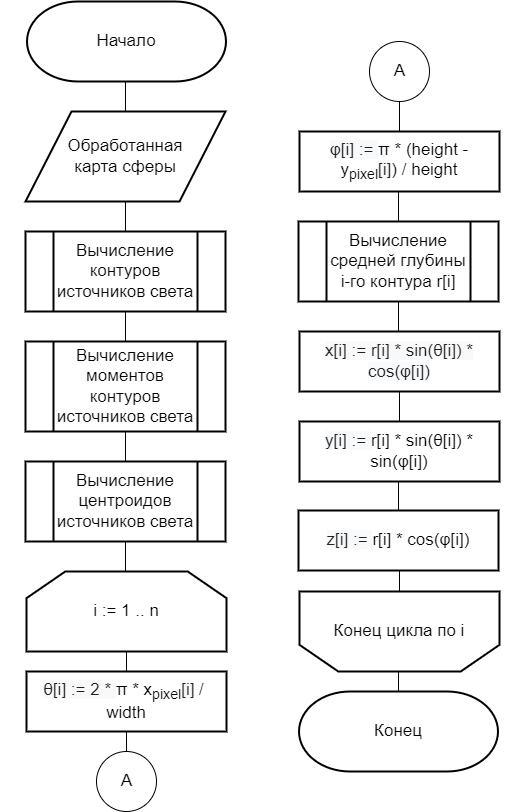

The diagram above was exported from draw.io. Its source (the exported page's mxGraphModel, read from the mxfile embedded in the PNG):
<mxGraphModel dx="2053" dy="1188" grid="1" gridSize="10" guides="1" tooltips="1" connect="1" arrows="1" fold="1" page="1" pageScale="1" pageWidth="827" pageHeight="1169" math="0" shadow="0">
  <root>
    <mxCell id="0" />
    <mxCell id="1" parent="0" />
    <mxCell id="NfnfCwqI7M4uG_9BYdU6-4" style="edgeStyle=orthogonalEdgeStyle;rounded=0;orthogonalLoop=1;jettySize=auto;html=1;exitX=0.5;exitY=1;exitDx=0;exitDy=0;exitPerimeter=0;entryX=0.5;entryY=0;entryDx=0;entryDy=0;endArrow=none;endFill=0;" parent="1" source="NfnfCwqI7M4uG_9BYdU6-1" target="NfnfCwqI7M4uG_9BYdU6-3" edge="1">
      <mxGeometry relative="1" as="geometry" />
    </mxCell>
    <mxCell id="NfnfCwqI7M4uG_9BYdU6-1" value="Начало" style="strokeWidth=2;html=1;shape=stencil(xVVNb4MwDP01HJmAaFV7nFh37GWTdnapC1FDgpysH/9+gYBaSukgl0kc8DO85+fYSsBSXUCFQRJJKDFg70GSfCGVXIJRZAObKRy8iFx4cuFq6ULQFWbGYUcgDluBLqMNqQOe+M60DFwWSNzUWbYOojf7Tf2wNFNSWhKupO5lbvKWDLi0/0ZnRxa9vDqZSxu7qLIKJRqkHno1t3FAkHx4K8XTlD49lPqOOt2/lL7nK8V+Smuf7sX3YvHEDm48jD2QW64mHpiXXMc+351XMwdyk92NyLHUImMLyNItZIec1I/cPSyygnq5B4kuXaojXqtnd/P9zH/HILi8YVgs5zMAZfaFWobuH7r0azqHcOY6JGWgbkOPXwDlGFqecC8g76X0CbG6gduzf1zuwsPxXc+mUfyjZZ8zzoTS+GQTLD6YswYdGU6W7hXhk6ndcyHc7TS2EAOCBnV3ZQP8Ag==);whiteSpace=wrap;fontSize=17;" parent="1" vertex="1">
      <mxGeometry x="289" y="10" width="250" height="80" as="geometry" />
    </mxCell>
    <mxCell id="A0MCLNn6qekpqNKE2fol-1" style="edgeStyle=orthogonalEdgeStyle;rounded=0;orthogonalLoop=1;jettySize=auto;html=1;exitX=0.5;exitY=1;exitDx=0;exitDy=0;entryX=0.5;entryY=0;entryDx=0;entryDy=0;endArrow=none;endFill=0;" parent="1" source="NfnfCwqI7M4uG_9BYdU6-3" target="NfnfCwqI7M4uG_9BYdU6-5" edge="1">
      <mxGeometry relative="1" as="geometry" />
    </mxCell>
    <mxCell id="NfnfCwqI7M4uG_9BYdU6-3" value="Обработанная &lt;br&gt;карта сферы" style="shape=parallelogram;html=1;strokeWidth=2;perimeter=parallelogramPerimeter;whiteSpace=wrap;rounded=0;arcSize=12;size=0.23;fontSize=17;" parent="1" vertex="1">
      <mxGeometry x="313" y="120" width="200" height="90" as="geometry" />
    </mxCell>
    <mxCell id="A0MCLNn6qekpqNKE2fol-4" style="edgeStyle=orthogonalEdgeStyle;rounded=0;orthogonalLoop=1;jettySize=auto;html=1;exitX=0.5;exitY=1;exitDx=0;exitDy=0;entryX=0.5;entryY=0;entryDx=0;entryDy=0;endArrow=none;endFill=0;" parent="1" source="NfnfCwqI7M4uG_9BYdU6-5" target="A0MCLNn6qekpqNKE2fol-2" edge="1">
      <mxGeometry relative="1" as="geometry" />
    </mxCell>
    <mxCell id="NfnfCwqI7M4uG_9BYdU6-5" value="Вычисление контуров источников света" style="verticalLabelPosition=middle;verticalAlign=middle;html=1;shape=process;whiteSpace=wrap;rounded=0;size=0.14;arcSize=6;strokeWidth=2;labelPosition=center;align=center;fontSize=17;" parent="1" vertex="1">
      <mxGeometry x="313" y="240" width="200" height="80" as="geometry" />
    </mxCell>
    <mxCell id="A0MCLNn6qekpqNKE2fol-5" style="edgeStyle=orthogonalEdgeStyle;rounded=0;orthogonalLoop=1;jettySize=auto;html=1;exitX=0.5;exitY=1;exitDx=0;exitDy=0;entryX=0.5;entryY=0;entryDx=0;entryDy=0;endArrow=none;endFill=0;" parent="1" source="A0MCLNn6qekpqNKE2fol-2" target="A0MCLNn6qekpqNKE2fol-3" edge="1">
      <mxGeometry relative="1" as="geometry" />
    </mxCell>
    <mxCell id="A0MCLNn6qekpqNKE2fol-2" value="Вычисление моментов контуров источников света" style="verticalLabelPosition=middle;verticalAlign=middle;html=1;shape=process;whiteSpace=wrap;rounded=0;size=0.14;arcSize=6;strokeWidth=2;labelPosition=center;align=center;fontSize=17;" parent="1" vertex="1">
      <mxGeometry x="313" y="350" width="200" height="90" as="geometry" />
    </mxCell>
    <mxCell id="A0MCLNn6qekpqNKE2fol-7" style="edgeStyle=orthogonalEdgeStyle;rounded=0;orthogonalLoop=1;jettySize=auto;html=1;exitX=0.5;exitY=1;exitDx=0;exitDy=0;entryX=0.5;entryY=0;entryDx=0;entryDy=0;endArrow=none;endFill=0;" parent="1" source="A0MCLNn6qekpqNKE2fol-3" edge="1">
      <mxGeometry relative="1" as="geometry">
        <mxPoint x="413" y="580" as="targetPoint" />
      </mxGeometry>
    </mxCell>
    <mxCell id="A0MCLNn6qekpqNKE2fol-3" value="Вычисление центроидов источников света" style="verticalLabelPosition=middle;verticalAlign=middle;html=1;shape=process;whiteSpace=wrap;rounded=0;size=0.14;arcSize=6;strokeWidth=2;labelPosition=center;align=center;fontSize=17;" parent="1" vertex="1">
      <mxGeometry x="313" y="470" width="200" height="80" as="geometry" />
    </mxCell>
    <mxCell id="A0MCLNn6qekpqNKE2fol-9" style="edgeStyle=orthogonalEdgeStyle;rounded=0;orthogonalLoop=1;jettySize=auto;html=1;exitX=0.5;exitY=1;exitDx=0;exitDy=0;entryX=0.5;entryY=0;entryDx=0;entryDy=0;endArrow=none;endFill=0;" parent="1" target="A0MCLNn6qekpqNKE2fol-8" edge="1">
      <mxGeometry relative="1" as="geometry">
        <mxPoint x="413" y="660" as="sourcePoint" />
      </mxGeometry>
    </mxCell>
    <mxCell id="lTZiH7wRZl43ROu-w-m2-8" style="edgeStyle=orthogonalEdgeStyle;rounded=0;orthogonalLoop=1;jettySize=auto;html=1;exitX=0.5;exitY=1;exitDx=0;exitDy=0;entryX=0.5;entryY=0;entryDx=0;entryDy=0;entryPerimeter=0;endArrow=none;endFill=0;" edge="1" parent="1" source="A0MCLNn6qekpqNKE2fol-8" target="lTZiH7wRZl43ROu-w-m2-1">
      <mxGeometry relative="1" as="geometry" />
    </mxCell>
    <mxCell id="A0MCLNn6qekpqNKE2fol-8" value="&lt;span style=&quot;color: rgb(32, 33, 34); font-family: sans-serif; font-size: 17px; font-style: normal; font-variant-ligatures: normal; font-variant-caps: normal; letter-spacing: normal; orphans: 2; text-align: left; text-indent: 0px; text-transform: none; widows: 2; word-spacing: 0px; -webkit-text-stroke-width: 0px; background-color: rgb(248, 249, 250); text-decoration-thickness: initial; text-decoration-style: initial; text-decoration-color: initial;&quot;&gt;θ[i] := 2 *&amp;nbsp;&lt;/span&gt;π * x&lt;sub&gt;pixel&lt;/sub&gt;&lt;span style=&quot;color: rgb(32, 33, 34); font-family: sans-serif; text-align: left; background-color: rgb(248, 249, 250);&quot;&gt;[i]&lt;/span&gt;&amp;nbsp;/&amp;nbsp; width" style="rounded=0;whiteSpace=wrap;html=1;absoluteArcSize=1;arcSize=14;strokeWidth=2;fontSize=17;fontStyle=0" parent="1" vertex="1">
      <mxGeometry x="314" y="680" width="200" height="60" as="geometry" />
    </mxCell>
    <mxCell id="lTZiH7wRZl43ROu-w-m2-7" style="edgeStyle=orthogonalEdgeStyle;rounded=0;orthogonalLoop=1;jettySize=auto;html=1;exitX=0.5;exitY=1;exitDx=0;exitDy=0;entryX=0.5;entryY=0;entryDx=0;entryDy=0;endArrow=none;endFill=0;" edge="1" parent="1" source="A0MCLNn6qekpqNKE2fol-11" target="lTZiH7wRZl43ROu-w-m2-3">
      <mxGeometry relative="1" as="geometry" />
    </mxCell>
    <mxCell id="A0MCLNn6qekpqNKE2fol-11" value="&lt;span style=&quot;color: rgb(32, 33, 34); font-family: sans-serif; font-size: 17px; font-style: normal; font-variant-ligatures: normal; font-variant-caps: normal; letter-spacing: normal; orphans: 2; text-align: left; text-indent: 0px; text-transform: none; widows: 2; word-spacing: 0px; -webkit-text-stroke-width: 0px; background-color: rgb(248, 249, 250); text-decoration-thickness: initial; text-decoration-style: initial; text-decoration-color: initial;&quot;&gt;φ[i] := &lt;/span&gt;π * (height - y&lt;sub&gt;pixel&lt;/sub&gt;&lt;span style=&quot;color: rgb(32, 33, 34); font-family: sans-serif; text-align: left; background-color: rgb(248, 249, 250);&quot;&gt;[i]&lt;/span&gt;) / height" style="rounded=0;whiteSpace=wrap;html=1;absoluteArcSize=1;arcSize=14;strokeWidth=2;fontSize=17;fontStyle=0" parent="1" vertex="1">
      <mxGeometry x="587" y="140" width="200" height="60" as="geometry" />
    </mxCell>
    <mxCell id="A0MCLNn6qekpqNKE2fol-37" style="edgeStyle=orthogonalEdgeStyle;rounded=0;orthogonalLoop=1;jettySize=auto;html=1;exitX=0.5;exitY=1;exitDx=0;exitDy=0;entryX=0.5;entryY=0;entryDx=0;entryDy=0;endArrow=none;endFill=0;" parent="1" source="A0MCLNn6qekpqNKE2fol-13" target="A0MCLNn6qekpqNKE2fol-14" edge="1">
      <mxGeometry relative="1" as="geometry" />
    </mxCell>
    <mxCell id="lTZiH7wRZl43ROu-w-m2-4" style="edgeStyle=orthogonalEdgeStyle;rounded=0;orthogonalLoop=1;jettySize=auto;html=1;exitX=0.5;exitY=0;exitDx=0;exitDy=0;entryX=0.5;entryY=1;entryDx=0;entryDy=0;endArrow=none;endFill=0;" edge="1" parent="1" source="A0MCLNn6qekpqNKE2fol-13" target="lTZiH7wRZl43ROu-w-m2-3">
      <mxGeometry relative="1" as="geometry" />
    </mxCell>
    <mxCell id="A0MCLNn6qekpqNKE2fol-13" value="&lt;span style=&quot;color: rgb(32, 33, 34); font-family: sans-serif; font-size: 17px; font-style: normal; font-variant-ligatures: normal; font-variant-caps: normal; letter-spacing: normal; orphans: 2; text-align: left; text-indent: 0px; text-transform: none; widows: 2; word-spacing: 0px; -webkit-text-stroke-width: 0px; background-color: rgb(248, 249, 250); text-decoration-thickness: initial; text-decoration-style: initial; text-decoration-color: initial;&quot;&gt;x[i] := r[i] * sin(θ[i]) * cos(φ[i])&lt;/span&gt;" style="rounded=0;whiteSpace=wrap;html=1;absoluteArcSize=1;arcSize=14;strokeWidth=2;fontSize=17;fontStyle=0" parent="1" vertex="1">
      <mxGeometry x="587" y="340" width="200" height="60" as="geometry" />
    </mxCell>
    <mxCell id="A0MCLNn6qekpqNKE2fol-20" style="edgeStyle=orthogonalEdgeStyle;rounded=0;orthogonalLoop=1;jettySize=auto;html=1;exitX=0.5;exitY=1;exitDx=0;exitDy=0;entryX=0.5;entryY=0;entryDx=0;entryDy=0;endArrow=none;endFill=0;" parent="1" source="A0MCLNn6qekpqNKE2fol-14" target="A0MCLNn6qekpqNKE2fol-15" edge="1">
      <mxGeometry relative="1" as="geometry" />
    </mxCell>
    <mxCell id="A0MCLNn6qekpqNKE2fol-14" value="&lt;span style=&quot;color: rgb(32, 33, 34); font-family: sans-serif; font-size: 17px; font-style: normal; font-variant-ligatures: normal; font-variant-caps: normal; letter-spacing: normal; orphans: 2; text-align: left; text-indent: 0px; text-transform: none; widows: 2; word-spacing: 0px; -webkit-text-stroke-width: 0px; background-color: rgb(248, 249, 250); text-decoration-thickness: initial; text-decoration-style: initial; text-decoration-color: initial;&quot;&gt;y[i] :=&amp;nbsp;&lt;/span&gt;r[i] * sin(θ[i]) * sin(φ[i])" style="rounded=0;whiteSpace=wrap;html=1;absoluteArcSize=1;arcSize=14;strokeWidth=2;fontSize=17;fontStyle=0" parent="1" vertex="1">
      <mxGeometry x="587" y="430" width="200" height="60" as="geometry" />
    </mxCell>
    <mxCell id="MVtzeael0hPwo9ZVuhFo-3" style="edgeStyle=orthogonalEdgeStyle;rounded=0;orthogonalLoop=1;jettySize=auto;html=1;exitX=0.5;exitY=1;exitDx=0;exitDy=0;entryX=0.5;entryY=1;entryDx=0;entryDy=0;entryPerimeter=0;endArrow=none;endFill=0;" parent="1" source="A0MCLNn6qekpqNKE2fol-15" target="MVtzeael0hPwo9ZVuhFo-2" edge="1">
      <mxGeometry relative="1" as="geometry" />
    </mxCell>
    <mxCell id="A0MCLNn6qekpqNKE2fol-15" value="&lt;span style=&quot;color: rgb(32, 33, 34); font-family: sans-serif; font-size: 17px; font-style: normal; font-variant-ligatures: normal; font-variant-caps: normal; letter-spacing: normal; orphans: 2; text-align: left; text-indent: 0px; text-transform: none; widows: 2; word-spacing: 0px; -webkit-text-stroke-width: 0px; background-color: rgb(248, 249, 250); text-decoration-thickness: initial; text-decoration-style: initial; text-decoration-color: initial;&quot;&gt;z[i] :=&amp;nbsp;&lt;/span&gt;r[i] * cos(φ[i])" style="rounded=0;whiteSpace=wrap;html=1;absoluteArcSize=1;arcSize=14;strokeWidth=2;fontSize=17;fontStyle=0" parent="1" vertex="1">
      <mxGeometry x="586" y="519" width="200" height="60" as="geometry" />
    </mxCell>
    <mxCell id="A0MCLNn6qekpqNKE2fol-22" value="Конец" style="strokeWidth=2;html=1;shape=stencil(xVVNb4MwDP01HJmAaFV7nFh37GWTdnapC1FDgpysH/9+gYBaSukgl0kc8DO85+fYSsBSXUCFQRJJKDFg70GSfCGVXIJRZAObKRy8iFx4cuFq6ULQFWbGYUcgDluBLqMNqQOe+M60DFwWSNzUWbYOojf7Tf2wNFNSWhKupO5lbvKWDLi0/0ZnRxa9vDqZSxu7qLIKJRqkHno1t3FAkHx4K8XTlD49lPqOOt2/lL7nK8V+Smuf7sX3YvHEDm48jD2QW64mHpiXXMc+351XMwdyk92NyLHUImMLyNItZIec1I/cPSyygnq5B4kuXaojXqtnd/P9zH/HILi8YVgs5zMAZfaFWobuH7r0azqHcOY6JGWgbkOPXwDlGFqecC8g76X0CbG6gduzf1zuwsPxXc+mUfyjZZ8zzoTS+GQTLD6YswYdGU6W7hXhk6ndcyHc7TS2EAOCBnV3ZQP8Ag==);whiteSpace=wrap;fontSize=17;" parent="1" vertex="1">
      <mxGeometry x="561" y="700" width="250" height="80" as="geometry" />
    </mxCell>
    <mxCell id="MVtzeael0hPwo9ZVuhFo-1" value="i := 1 .. n" style="strokeWidth=2;html=1;shape=stencil(rZVNb4MwDIZ/Ta5VIKItx4l1p6qXHnpOqTuiQoICa7d/vxQXjY/BmKnEAb+G94ktW2EiKhKZA/O5lhkw8cp8f2tM7oStylTpQveaYGLJMbxhGK4xlEUOcYnaVVoljylgpiitucBNncqHg9IJWHQVG8Zf3Df3R0Sx0dqZKKOLVqaRd2ZSafcv/0QzvggQ8/WIMcodIYMSbEv9KW+HAvPfyCRvGmlPILUrqrl/kQ7/J3k00obSvS7LmwjbEeriC+53cOF6Im9P4oXU6ki9rLeOUN0AT0ROGVpAER1lfHm35kOffj1lLu/L3UvU6cxcoTF0nV6NNaB2SJVuOKxmO3Qa+ASLIJhtsSScIpjtwJ/sQOklZSTi1BQwsjlO741lpQ7MsojOxsLIkJ9VmuJlNrQ/PYNKxcu1Er4B);whiteSpace=wrap;fontSize=17;" parent="1" vertex="1">
      <mxGeometry x="314" y="580" width="200" height="80" as="geometry" />
    </mxCell>
    <mxCell id="MVtzeael0hPwo9ZVuhFo-4" style="edgeStyle=orthogonalEdgeStyle;rounded=0;orthogonalLoop=1;jettySize=auto;html=1;exitX=0.5;exitY=0;exitDx=0;exitDy=0;exitPerimeter=0;entryX=0.5;entryY=0;entryDx=0;entryDy=0;entryPerimeter=0;endArrow=none;endFill=0;" parent="1" source="MVtzeael0hPwo9ZVuhFo-2" target="A0MCLNn6qekpqNKE2fol-22" edge="1">
      <mxGeometry relative="1" as="geometry" />
    </mxCell>
    <mxCell id="MVtzeael0hPwo9ZVuhFo-2" value="Конец цикла по i" style="strokeWidth=2;html=1;shape=stencil(rZVNb4MwDIZ/Ta5VIKItx4l1p6qXHnpOqTuiQoICa7d/vxQXjY/BmKnEAb+G94ktW2EiKhKZA/O5lhkw8cp8f2tM7oStylTpQveaYGLJMbxhGK4xlEUOcYnaVVoljylgpiitucBNncqHg9IJWHQVG8Zf3Df3R0Sx0dqZKKOLVqaRd2ZSafcv/0QzvggQ8/WIMcodIYMSbEv9KW+HAvPfyCRvGmlPILUrqrl/kQ7/J3k00obSvS7LmwjbEeriC+53cOF6Im9P4oXU6ki9rLeOUN0AT0ROGVpAER1lfHm35kOffj1lLu/L3UvU6cxcoTF0nV6NNaB2SJVuOKxmO3Qa+ASLIJhtsSScIpjtwJ/sQOklZSTi1BQwsjlO741lpQ7MsojOxsLIkJ9VmuJlNrQ/PYNKxcu1Er4B);whiteSpace=wrap;flipV=1;fontSize=17;" parent="1" vertex="1">
      <mxGeometry x="587" y="600" width="200" height="80" as="geometry" />
    </mxCell>
    <mxCell id="lTZiH7wRZl43ROu-w-m2-1" value="&lt;font style=&quot;font-size: 17px;&quot;&gt;А&lt;/font&gt;" style="verticalLabelPosition=middle;verticalAlign=middle;html=1;shape=mxgraph.flowchart.on-page_reference;labelPosition=center;align=center;" vertex="1" parent="1">
      <mxGeometry x="384" y="760" width="60" height="60" as="geometry" />
    </mxCell>
    <mxCell id="lTZiH7wRZl43ROu-w-m2-9" style="edgeStyle=orthogonalEdgeStyle;rounded=0;orthogonalLoop=1;jettySize=auto;html=1;exitX=0.5;exitY=1;exitDx=0;exitDy=0;exitPerimeter=0;entryX=0.5;entryY=0;entryDx=0;entryDy=0;endArrow=none;endFill=0;" edge="1" parent="1" source="lTZiH7wRZl43ROu-w-m2-2" target="A0MCLNn6qekpqNKE2fol-11">
      <mxGeometry relative="1" as="geometry" />
    </mxCell>
    <mxCell id="lTZiH7wRZl43ROu-w-m2-2" value="&lt;font style=&quot;font-size: 17px;&quot;&gt;А&lt;/font&gt;" style="verticalLabelPosition=middle;verticalAlign=middle;html=1;shape=mxgraph.flowchart.on-page_reference;labelPosition=center;align=center;" vertex="1" parent="1">
      <mxGeometry x="657" y="50" width="60" height="60" as="geometry" />
    </mxCell>
    <mxCell id="lTZiH7wRZl43ROu-w-m2-3" value="Вычисление средней глубины i-го контура r[i]" style="verticalLabelPosition=middle;verticalAlign=middle;html=1;shape=process;whiteSpace=wrap;rounded=0;size=0.14;arcSize=6;strokeWidth=2;labelPosition=center;align=center;fontSize=17;" vertex="1" parent="1">
      <mxGeometry x="586" y="230" width="200" height="80" as="geometry" />
    </mxCell>
  </root>
</mxGraphModel>